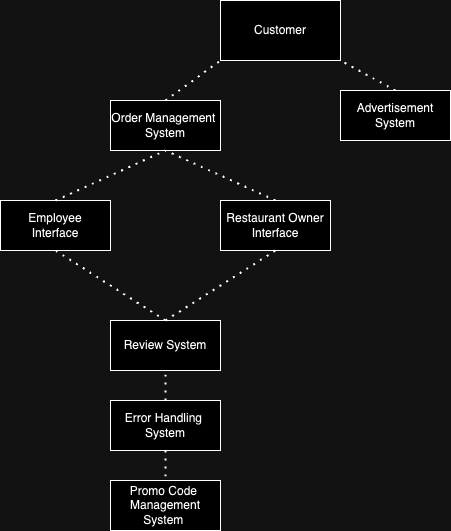

The diagram above was exported from draw.io. Its source (the exported page's mxGraphModel, read from the mxfile embedded in the PNG):
<mxGraphModel dx="1223" dy="807" grid="1" gridSize="10" guides="1" tooltips="1" connect="1" arrows="1" fold="1" page="1" pageScale="1" pageWidth="850" pageHeight="1100" math="0" shadow="0">
  <root>
    <mxCell id="0" />
    <mxCell id="1" parent="0" />
    <mxCell id="_TOPk5cpZd8Vx5_k-xMA-1" value="Customer" style="rounded=0;whiteSpace=wrap;html=1;" vertex="1" parent="1">
      <mxGeometry x="330" y="50" width="120" height="60" as="geometry" />
    </mxCell>
    <mxCell id="_TOPk5cpZd8Vx5_k-xMA-6" value="Order Management&amp;nbsp;&lt;div&gt;System&lt;/div&gt;" style="html=1;whiteSpace=wrap;" vertex="1" parent="1">
      <mxGeometry x="220" y="150" width="110" height="50" as="geometry" />
    </mxCell>
    <mxCell id="_TOPk5cpZd8Vx5_k-xMA-7" value="Advertisement&lt;div&gt;System&lt;/div&gt;" style="html=1;whiteSpace=wrap;" vertex="1" parent="1">
      <mxGeometry x="450" y="140" width="110" height="50" as="geometry" />
    </mxCell>
    <mxCell id="_TOPk5cpZd8Vx5_k-xMA-8" value="Employee&lt;div&gt;Interface&lt;/div&gt;" style="html=1;whiteSpace=wrap;" vertex="1" parent="1">
      <mxGeometry x="110" y="250" width="110" height="50" as="geometry" />
    </mxCell>
    <mxCell id="_TOPk5cpZd8Vx5_k-xMA-9" value="Restaurant Owner&lt;div&gt;Interface&lt;/div&gt;" style="html=1;whiteSpace=wrap;" vertex="1" parent="1">
      <mxGeometry x="330" y="250" width="110" height="50" as="geometry" />
    </mxCell>
    <mxCell id="_TOPk5cpZd8Vx5_k-xMA-10" value="Review System" style="html=1;whiteSpace=wrap;" vertex="1" parent="1">
      <mxGeometry x="220" y="370" width="110" height="50" as="geometry" />
    </mxCell>
    <mxCell id="_TOPk5cpZd8Vx5_k-xMA-11" value="Error Handling&amp;nbsp;&lt;div&gt;System&lt;/div&gt;" style="html=1;whiteSpace=wrap;" vertex="1" parent="1">
      <mxGeometry x="220" y="450" width="110" height="50" as="geometry" />
    </mxCell>
    <mxCell id="_TOPk5cpZd8Vx5_k-xMA-12" value="Promo Code&amp;nbsp;&lt;div&gt;Management&lt;/div&gt;&lt;div&gt;System&amp;nbsp;&lt;/div&gt;" style="html=1;whiteSpace=wrap;" vertex="1" parent="1">
      <mxGeometry x="220" y="530" width="110" height="50" as="geometry" />
    </mxCell>
    <mxCell id="_TOPk5cpZd8Vx5_k-xMA-14" value="" style="endArrow=none;dashed=1;html=1;dashPattern=1 3;strokeWidth=2;rounded=0;entryX=0;entryY=1;entryDx=0;entryDy=0;exitX=0.5;exitY=0;exitDx=0;exitDy=0;" edge="1" parent="1" source="_TOPk5cpZd8Vx5_k-xMA-6" target="_TOPk5cpZd8Vx5_k-xMA-1">
      <mxGeometry width="50" height="50" relative="1" as="geometry">
        <mxPoint x="490" y="390" as="sourcePoint" />
        <mxPoint x="540" y="340" as="targetPoint" />
      </mxGeometry>
    </mxCell>
    <mxCell id="_TOPk5cpZd8Vx5_k-xMA-15" value="" style="endArrow=none;dashed=1;html=1;dashPattern=1 3;strokeWidth=2;rounded=0;entryX=1;entryY=1;entryDx=0;entryDy=0;exitX=0.5;exitY=0;exitDx=0;exitDy=0;" edge="1" parent="1" source="_TOPk5cpZd8Vx5_k-xMA-7" target="_TOPk5cpZd8Vx5_k-xMA-1">
      <mxGeometry width="50" height="50" relative="1" as="geometry">
        <mxPoint x="490" y="390" as="sourcePoint" />
        <mxPoint x="540" y="340" as="targetPoint" />
      </mxGeometry>
    </mxCell>
    <mxCell id="_TOPk5cpZd8Vx5_k-xMA-16" value="" style="endArrow=none;dashed=1;html=1;dashPattern=1 3;strokeWidth=2;rounded=0;entryX=0.5;entryY=1;entryDx=0;entryDy=0;exitX=0.5;exitY=0;exitDx=0;exitDy=0;" edge="1" parent="1" source="_TOPk5cpZd8Vx5_k-xMA-9" target="_TOPk5cpZd8Vx5_k-xMA-6">
      <mxGeometry width="50" height="50" relative="1" as="geometry">
        <mxPoint x="505" y="260" as="sourcePoint" />
        <mxPoint x="540" y="340" as="targetPoint" />
      </mxGeometry>
    </mxCell>
    <mxCell id="_TOPk5cpZd8Vx5_k-xMA-17" value="" style="endArrow=none;dashed=1;html=1;dashPattern=1 3;strokeWidth=2;rounded=0;entryX=0.5;entryY=1;entryDx=0;entryDy=0;exitX=0.5;exitY=0;exitDx=0;exitDy=0;" edge="1" parent="1" source="_TOPk5cpZd8Vx5_k-xMA-8" target="_TOPk5cpZd8Vx5_k-xMA-6">
      <mxGeometry width="50" height="50" relative="1" as="geometry">
        <mxPoint x="490" y="390" as="sourcePoint" />
        <mxPoint x="540" y="340" as="targetPoint" />
      </mxGeometry>
    </mxCell>
    <mxCell id="_TOPk5cpZd8Vx5_k-xMA-18" value="" style="endArrow=none;dashed=1;html=1;dashPattern=1 3;strokeWidth=2;rounded=0;entryX=0.5;entryY=1;entryDx=0;entryDy=0;exitX=0.5;exitY=0;exitDx=0;exitDy=0;" edge="1" parent="1" source="_TOPk5cpZd8Vx5_k-xMA-10" target="_TOPk5cpZd8Vx5_k-xMA-9">
      <mxGeometry width="50" height="50" relative="1" as="geometry">
        <mxPoint x="490" y="390" as="sourcePoint" />
        <mxPoint x="540" y="340" as="targetPoint" />
      </mxGeometry>
    </mxCell>
    <mxCell id="_TOPk5cpZd8Vx5_k-xMA-19" value="" style="endArrow=none;dashed=1;html=1;dashPattern=1 3;strokeWidth=2;rounded=0;entryX=0.5;entryY=1;entryDx=0;entryDy=0;exitX=0.5;exitY=0;exitDx=0;exitDy=0;" edge="1" parent="1" source="_TOPk5cpZd8Vx5_k-xMA-10" target="_TOPk5cpZd8Vx5_k-xMA-8">
      <mxGeometry width="50" height="50" relative="1" as="geometry">
        <mxPoint x="490" y="390" as="sourcePoint" />
        <mxPoint x="540" y="340" as="targetPoint" />
      </mxGeometry>
    </mxCell>
    <mxCell id="_TOPk5cpZd8Vx5_k-xMA-20" value="" style="endArrow=none;dashed=1;html=1;dashPattern=1 3;strokeWidth=2;rounded=0;entryX=0.5;entryY=1;entryDx=0;entryDy=0;exitX=0.5;exitY=0;exitDx=0;exitDy=0;" edge="1" parent="1" source="_TOPk5cpZd8Vx5_k-xMA-11" target="_TOPk5cpZd8Vx5_k-xMA-10">
      <mxGeometry width="50" height="50" relative="1" as="geometry">
        <mxPoint x="375" y="380" as="sourcePoint" />
        <mxPoint x="425" y="330" as="targetPoint" />
      </mxGeometry>
    </mxCell>
    <mxCell id="_TOPk5cpZd8Vx5_k-xMA-21" value="" style="endArrow=none;dashed=1;html=1;dashPattern=1 3;strokeWidth=2;rounded=0;exitX=0.5;exitY=1;exitDx=0;exitDy=0;entryX=0.5;entryY=0;entryDx=0;entryDy=0;" edge="1" parent="1" source="_TOPk5cpZd8Vx5_k-xMA-11" target="_TOPk5cpZd8Vx5_k-xMA-12">
      <mxGeometry width="50" height="50" relative="1" as="geometry">
        <mxPoint x="375" y="380" as="sourcePoint" />
        <mxPoint x="425" y="330" as="targetPoint" />
      </mxGeometry>
    </mxCell>
  </root>
</mxGraphModel>